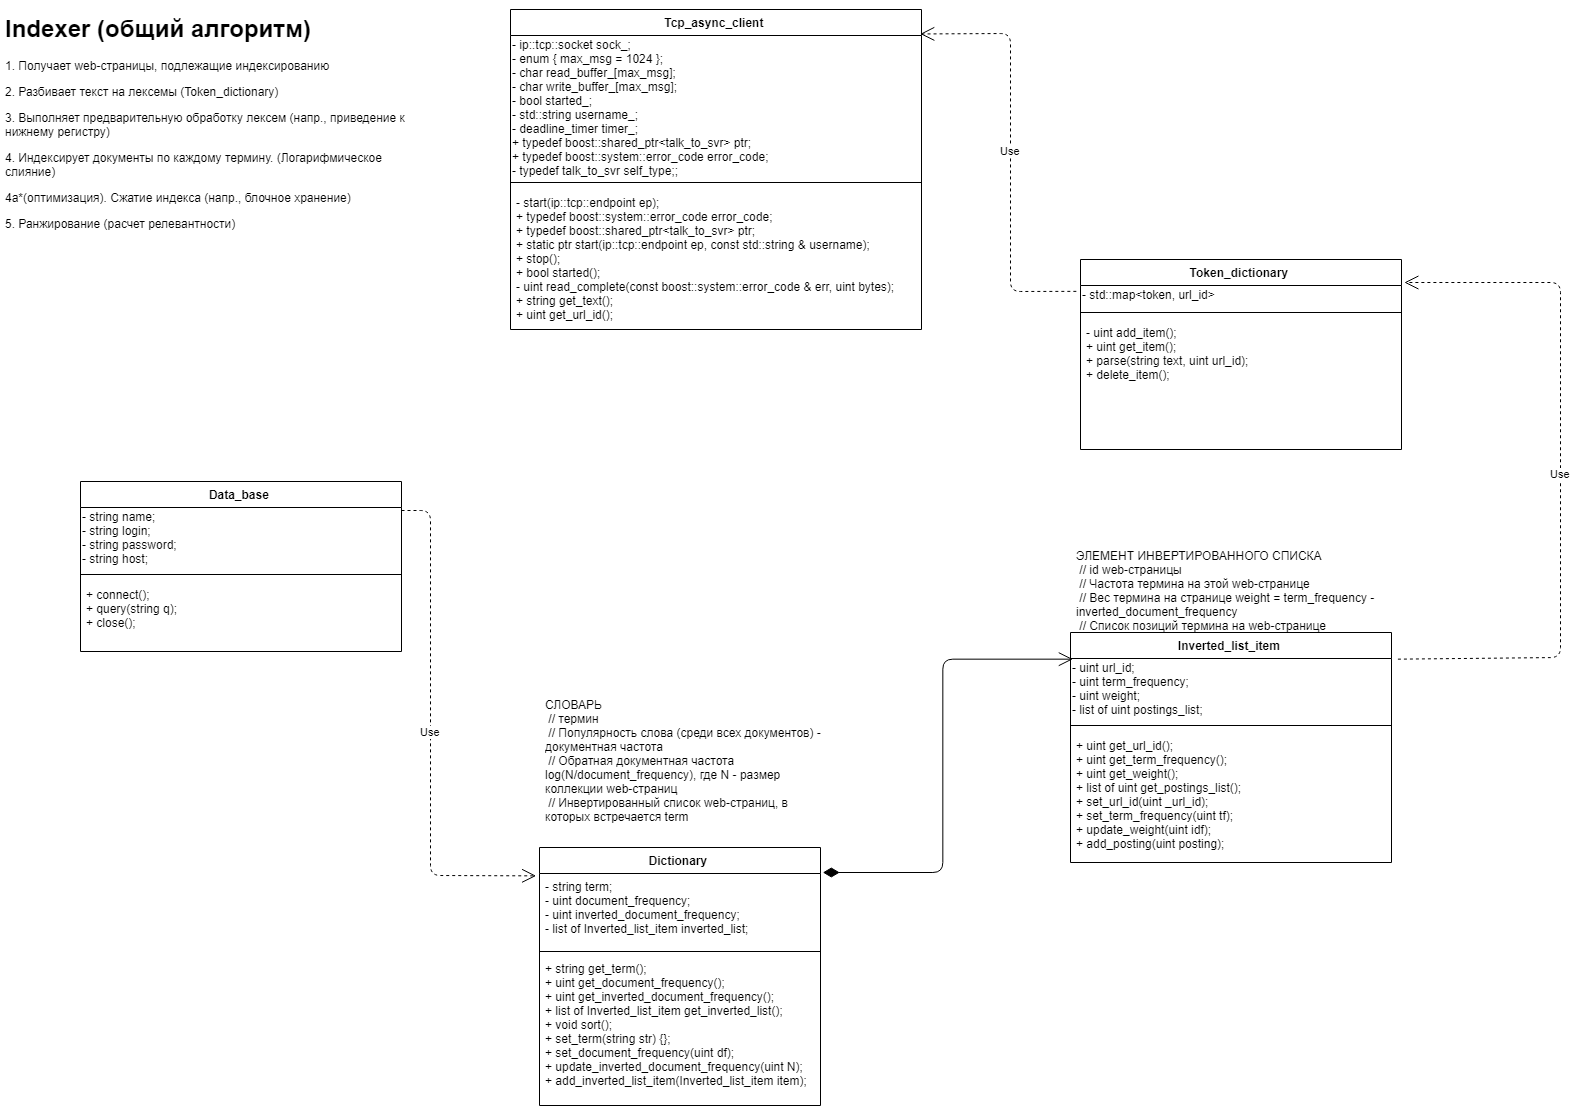

The diagram above was exported from draw.io. Its source (the exported page's mxGraphModel, read from the mxfile embedded in the PNG):
<mxGraphModel dx="5051" dy="1847" grid="1" gridSize="10" guides="1" tooltips="1" connect="1" arrows="1" fold="1" page="1" pageScale="2" pageWidth="827" pageHeight="1169" math="0" shadow="0">
  <root>
    <mxCell id="F_8BcMofOGIqsGmml6-X-0" />
    <mxCell id="F_8BcMofOGIqsGmml6-X-1" parent="F_8BcMofOGIqsGmml6-X-0" />
    <mxCell id="Hv_jQtHDBkf5XwUZug7c-3" value="Inverted_list_item" style="swimlane;fontStyle=1;align=center;verticalAlign=top;childLayout=stackLayout;horizontal=1;startSize=26;horizontalStack=0;resizeParent=1;resizeParentMax=0;resizeLast=0;collapsible=1;marginBottom=0;" parent="F_8BcMofOGIqsGmml6-X-1" vertex="1">
      <mxGeometry x="-520" y="683" width="321" height="230" as="geometry" />
    </mxCell>
    <mxCell id="Hv_jQtHDBkf5XwUZug7c-4" value="&lt;div&gt;- uint url_id;&amp;nbsp;&lt;/div&gt;&lt;div&gt;- uint term_frequency;&amp;nbsp;&lt;/div&gt;&lt;div&gt;- uint weight;&amp;nbsp;&lt;/div&gt;&lt;div&gt;- list of uint postings_list;&amp;nbsp;&lt;/div&gt;" style="text;html=1;resizable=0;points=[];autosize=1;align=left;verticalAlign=top;spacingTop=-4;" parent="Hv_jQtHDBkf5XwUZug7c-3" vertex="1">
      <mxGeometry y="26" width="321" height="60" as="geometry" />
    </mxCell>
    <mxCell id="Hv_jQtHDBkf5XwUZug7c-5" value="" style="line;strokeWidth=1;fillColor=none;align=left;verticalAlign=middle;spacingTop=-1;spacingLeft=3;spacingRight=3;rotatable=0;labelPosition=right;points=[];portConstraint=eastwest;" parent="Hv_jQtHDBkf5XwUZug7c-3" vertex="1">
      <mxGeometry y="86" width="321" height="14" as="geometry" />
    </mxCell>
    <mxCell id="Hv_jQtHDBkf5XwUZug7c-6" value="+ uint get_url_id();&#10;+ uint get_term_frequency();&#10;+ uint get_weight(); &#10;+ list of uint get_postings_list();&#10;+ set_url_id(uint _url_id);&#10;+ set_term_frequency(uint tf);&#10;+ update_weight(uint idf);&#10;+ add_posting(uint posting);" style="text;strokeColor=none;fillColor=none;align=left;verticalAlign=top;spacingLeft=4;spacingRight=4;overflow=hidden;rotatable=0;points=[[0,0.5],[1,0.5]];portConstraint=eastwest;" parent="Hv_jQtHDBkf5XwUZug7c-3" vertex="1">
      <mxGeometry y="100" width="321" height="130" as="geometry" />
    </mxCell>
    <mxCell id="Hv_jQtHDBkf5XwUZug7c-15" value="Dictionary" style="swimlane;fontStyle=1;align=center;verticalAlign=top;childLayout=stackLayout;horizontal=1;startSize=26;horizontalStack=0;resizeParent=1;resizeParentMax=0;resizeLast=0;collapsible=1;marginBottom=0;" parent="F_8BcMofOGIqsGmml6-X-1" vertex="1">
      <mxGeometry x="-1051" y="898" width="281" height="258" as="geometry" />
    </mxCell>
    <mxCell id="Hv_jQtHDBkf5XwUZug7c-16" value="- string term; &#10;- uint document_frequency; &#10;- uint inverted_document_frequency; &#10;- list of Inverted_list_item inverted_list; " style="text;strokeColor=none;fillColor=none;align=left;verticalAlign=top;spacingLeft=4;spacingRight=4;overflow=hidden;rotatable=0;points=[[0,0.5],[1,0.5]];portConstraint=eastwest;" parent="Hv_jQtHDBkf5XwUZug7c-15" vertex="1">
      <mxGeometry y="26" width="281" height="74" as="geometry" />
    </mxCell>
    <mxCell id="Hv_jQtHDBkf5XwUZug7c-17" value="" style="line;strokeWidth=1;fillColor=none;align=left;verticalAlign=middle;spacingTop=-1;spacingLeft=3;spacingRight=3;rotatable=0;labelPosition=right;points=[];portConstraint=eastwest;" parent="Hv_jQtHDBkf5XwUZug7c-15" vertex="1">
      <mxGeometry y="100" width="281" height="8" as="geometry" />
    </mxCell>
    <mxCell id="Hv_jQtHDBkf5XwUZug7c-18" value="+ string get_term();&#10;+ uint get_document_frequency();&#10;+ uint get_inverted_document_frequency();&#10;+ list of Inverted_list_item get_inverted_list();&#10;+ void sort();&#10;+ set_term(string str) {};&#10;+ set_document_frequency(uint df);&#10;+ update_inverted_document_frequency(uint N);&#10;+ add_inverted_list_item(Inverted_list_item item);" style="text;strokeColor=none;fillColor=none;align=left;verticalAlign=top;spacingLeft=4;spacingRight=4;overflow=hidden;rotatable=0;points=[[0,0.5],[1,0.5]];portConstraint=eastwest;" parent="Hv_jQtHDBkf5XwUZug7c-15" vertex="1">
      <mxGeometry y="108" width="281" height="150" as="geometry" />
    </mxCell>
    <mxCell id="Hv_jQtHDBkf5XwUZug7c-28" value="" style="endArrow=open;html=1;endSize=12;startArrow=diamondThin;startSize=14;startFill=1;edgeStyle=orthogonalEdgeStyle;align=left;verticalAlign=bottom;exitX=1.008;exitY=-0.036;exitDx=0;exitDy=0;exitPerimeter=0;" parent="F_8BcMofOGIqsGmml6-X-1" source="Hv_jQtHDBkf5XwUZug7c-16" edge="1">
      <mxGeometry x="-1" y="3" relative="1" as="geometry">
        <mxPoint x="-1291.103448275862" y="1139.1034482758623" as="sourcePoint" />
        <mxPoint x="-519" y="710" as="targetPoint" />
        <Array as="points">
          <mxPoint x="-648" y="922" />
          <mxPoint x="-648" y="710" />
        </Array>
      </mxGeometry>
    </mxCell>
    <mxCell id="ATLJjb8NNTwaOQcJbK2D-0" value="СЛОВАРЬ&#10; // термин&#10; // Популярность слова (среди всех документов) - документная частота&#10; // Обратная документная частота log(N/document_frequency), где N - размер коллекции web-страниц&#10; // Инвертированный список web-страниц, в которых встречается term" style="text;strokeColor=none;fillColor=none;align=left;verticalAlign=top;spacingLeft=4;spacingRight=4;overflow=hidden;rotatable=0;points=[[0,0.5],[1,0.5]];portConstraint=eastwest;horizontal=1;whiteSpace=wrap;" parent="F_8BcMofOGIqsGmml6-X-1" vertex="1">
      <mxGeometry x="-1051" y="742" width="292" height="140" as="geometry" />
    </mxCell>
    <mxCell id="ATLJjb8NNTwaOQcJbK2D-6" value="ЭЛЕМЕНТ ИНВЕРТИРОВАННОГО СПИСКА&#10; // id web-страницы&#10; // Частота термина на этой web-странице&#10; // Вес термина на странице weight = term_frequency - inverted_document_frequency&#10; // Список позиций термина на web-странице" style="text;strokeColor=none;fillColor=none;align=left;verticalAlign=top;spacingLeft=4;spacingRight=4;overflow=hidden;rotatable=0;points=[[0,0.5],[1,0.5]];portConstraint=eastwest;horizontal=1;whiteSpace=wrap;" parent="F_8BcMofOGIqsGmml6-X-1" vertex="1">
      <mxGeometry x="-520" y="593" width="491" height="87" as="geometry" />
    </mxCell>
    <mxCell id="iR8eokvMK6h1Pi7oFgfN-1" value="&lt;h1&gt;Indexer (общий алгоритм)&lt;/h1&gt;&lt;p&gt;1. Получает web-страницы, подлежащие индексированию&lt;/p&gt;&lt;p&gt;2. Разбивает текст на лексемы (Token_dictionary)&lt;/p&gt;&lt;p&gt;3. Выполняет предварительную обработку лексем (напр., приведение к нижнему регистру)&lt;/p&gt;&lt;p&gt;4. Индексирует документы по каждому термину. (Логарифмическое слияние)&amp;nbsp;&lt;/p&gt;&lt;p&gt;4а*(оптимизация). Сжатие индекса (напр., блочное хранение)&lt;/p&gt;&lt;p&gt;5. Ранжирование (расчет релевантности)&lt;/p&gt;" style="text;html=1;strokeColor=none;fillColor=none;spacing=5;spacingTop=-20;whiteSpace=wrap;overflow=hidden;rounded=0;" parent="F_8BcMofOGIqsGmml6-X-1" vertex="1">
      <mxGeometry x="-1590" y="60" width="420" height="230" as="geometry" />
    </mxCell>
    <mxCell id="1KlhEcrXlR24o6yoMY1u-0" value="Tcp_async_client" style="swimlane;fontStyle=1;align=center;verticalAlign=top;childLayout=stackLayout;horizontal=1;startSize=26;horizontalStack=0;resizeParent=1;resizeParentMax=0;resizeLast=0;collapsible=1;marginBottom=0;" vertex="1" parent="F_8BcMofOGIqsGmml6-X-1">
      <mxGeometry x="-1080" y="60" width="411" height="320" as="geometry" />
    </mxCell>
    <mxCell id="1KlhEcrXlR24o6yoMY1u-1" value="&lt;div&gt;- ip::tcp::socket sock_;&lt;/div&gt;&lt;div&gt;- enum { max_msg = 1024 };&lt;/div&gt;&lt;div&gt;- char read_buffer_[max_msg];&lt;/div&gt;&lt;div&gt;- char write_buffer_[max_msg];&lt;/div&gt;&lt;div&gt;- bool started_;&lt;/div&gt;&lt;div&gt;- std::string username_;&lt;/div&gt;&lt;div&gt;- deadline_timer timer_;&lt;/div&gt;&lt;div&gt;&lt;/div&gt;+ typedef boost::shared_ptr&amp;lt;talk_to_svr&amp;gt; ptr;&lt;br&gt;+&amp;nbsp;typedef boost::system::error_code error_code;&lt;br&gt;-&amp;nbsp;typedef talk_to_svr self_type;;&lt;br&gt;" style="text;html=1;resizable=0;points=[];autosize=1;align=left;verticalAlign=top;spacingTop=-4;" vertex="1" parent="1KlhEcrXlR24o6yoMY1u-0">
      <mxGeometry y="26" width="411" height="140" as="geometry" />
    </mxCell>
    <mxCell id="1KlhEcrXlR24o6yoMY1u-2" value="" style="line;strokeWidth=1;fillColor=none;align=left;verticalAlign=middle;spacingTop=-1;spacingLeft=3;spacingRight=3;rotatable=0;labelPosition=right;points=[];portConstraint=eastwest;" vertex="1" parent="1KlhEcrXlR24o6yoMY1u-0">
      <mxGeometry y="166" width="411" height="14" as="geometry" />
    </mxCell>
    <mxCell id="1KlhEcrXlR24o6yoMY1u-3" value="- start(ip::tcp::endpoint ep); &#10;+ typedef boost::system::error_code error_code;&#10;+ typedef boost::shared_ptr&lt;talk_to_svr&gt; ptr;&#10;+ static ptr start(ip::tcp::endpoint ep, const std::string &amp; username); &#10;+ stop();&#10;+ bool started();&#10;- uint read_complete(const boost::system::error_code &amp; err, uint bytes);&#10;+ string get_text();&#10;+ uint get_url_id();&#10;&#10;&#09;" style="text;strokeColor=none;fillColor=none;align=left;verticalAlign=top;spacingLeft=4;spacingRight=4;overflow=hidden;rotatable=0;points=[[0,0.5],[1,0.5]];portConstraint=eastwest;" vertex="1" parent="1KlhEcrXlR24o6yoMY1u-0">
      <mxGeometry y="180" width="411" height="140" as="geometry" />
    </mxCell>
    <mxCell id="0W6FhAh4f-xr65EiZHHu-7" value="Token_dictionary" style="swimlane;fontStyle=1;align=center;verticalAlign=top;childLayout=stackLayout;horizontal=1;startSize=26;horizontalStack=0;resizeParent=1;resizeParentMax=0;resizeLast=0;collapsible=1;marginBottom=0;" vertex="1" parent="F_8BcMofOGIqsGmml6-X-1">
      <mxGeometry x="-510" y="310" width="321" height="190" as="geometry" />
    </mxCell>
    <mxCell id="0W6FhAh4f-xr65EiZHHu-8" value="- std::map&amp;lt;token, url_id&amp;gt;" style="text;html=1;resizable=0;points=[];autosize=1;align=left;verticalAlign=top;spacingTop=-4;" vertex="1" parent="0W6FhAh4f-xr65EiZHHu-7">
      <mxGeometry y="26" width="321" height="20" as="geometry" />
    </mxCell>
    <mxCell id="0W6FhAh4f-xr65EiZHHu-9" value="" style="line;strokeWidth=1;fillColor=none;align=left;verticalAlign=middle;spacingTop=-1;spacingLeft=3;spacingRight=3;rotatable=0;labelPosition=right;points=[];portConstraint=eastwest;" vertex="1" parent="0W6FhAh4f-xr65EiZHHu-7">
      <mxGeometry y="46" width="321" height="14" as="geometry" />
    </mxCell>
    <mxCell id="0W6FhAh4f-xr65EiZHHu-10" value="- uint add_item();&#10;+ uint get_item();&#10;+ parse(string text, uint url_id);&#10;+ delete_item();&#10;" style="text;strokeColor=none;fillColor=none;align=left;verticalAlign=top;spacingLeft=4;spacingRight=4;overflow=hidden;rotatable=0;points=[[0,0.5],[1,0.5]];portConstraint=eastwest;fontStyle=0" vertex="1" parent="0W6FhAh4f-xr65EiZHHu-7">
      <mxGeometry y="60" width="321" height="130" as="geometry" />
    </mxCell>
    <mxCell id="0W6FhAh4f-xr65EiZHHu-11" value="Data_base" style="swimlane;fontStyle=1;align=center;verticalAlign=top;childLayout=stackLayout;horizontal=1;startSize=26;horizontalStack=0;resizeParent=1;resizeParentMax=0;resizeLast=0;collapsible=1;marginBottom=0;" vertex="1" parent="F_8BcMofOGIqsGmml6-X-1">
      <mxGeometry x="-1510" y="532" width="321" height="170" as="geometry" />
    </mxCell>
    <mxCell id="0W6FhAh4f-xr65EiZHHu-12" value="&lt;div&gt;- string name;&amp;nbsp;&lt;/div&gt;&lt;div&gt;- string login;&lt;/div&gt;&lt;div&gt;- string password;&lt;/div&gt;&lt;div&gt;- string host;&lt;/div&gt;" style="text;html=1;resizable=0;points=[];autosize=1;align=left;verticalAlign=top;spacingTop=-4;" vertex="1" parent="0W6FhAh4f-xr65EiZHHu-11">
      <mxGeometry y="26" width="321" height="60" as="geometry" />
    </mxCell>
    <mxCell id="0W6FhAh4f-xr65EiZHHu-13" value="" style="line;strokeWidth=1;fillColor=none;align=left;verticalAlign=middle;spacingTop=-1;spacingLeft=3;spacingRight=3;rotatable=0;labelPosition=right;points=[];portConstraint=eastwest;" vertex="1" parent="0W6FhAh4f-xr65EiZHHu-11">
      <mxGeometry y="86" width="321" height="14" as="geometry" />
    </mxCell>
    <mxCell id="0W6FhAh4f-xr65EiZHHu-14" value="+ connect();&#10;+ query(string q);&#10;+ close();&#10;&#10;" style="text;strokeColor=none;fillColor=none;align=left;verticalAlign=top;spacingLeft=4;spacingRight=4;overflow=hidden;rotatable=0;points=[[0,0.5],[1,0.5]];portConstraint=eastwest;" vertex="1" parent="0W6FhAh4f-xr65EiZHHu-11">
      <mxGeometry y="100" width="321" height="70" as="geometry" />
    </mxCell>
    <mxCell id="0W6FhAh4f-xr65EiZHHu-16" value="Use" style="endArrow=open;endSize=12;dashed=1;html=1;exitX=1;exitY=0.05;exitDx=0;exitDy=0;exitPerimeter=0;entryX=-0.012;entryY=0.032;entryDx=0;entryDy=0;entryPerimeter=0;" edge="1" parent="F_8BcMofOGIqsGmml6-X-1" source="0W6FhAh4f-xr65EiZHHu-12" target="Hv_jQtHDBkf5XwUZug7c-16">
      <mxGeometry width="160" relative="1" as="geometry">
        <mxPoint x="-1150" y="1638" as="sourcePoint" />
        <mxPoint x="-758.8760000000002" y="1382.002" as="targetPoint" />
        <Array as="points">
          <mxPoint x="-1160" y="561" />
          <mxPoint x="-1160" y="926" />
        </Array>
      </mxGeometry>
    </mxCell>
    <mxCell id="0W6FhAh4f-xr65EiZHHu-17" value="Use" style="endArrow=open;endSize=12;dashed=1;html=1;entryX=0.997;entryY=-0.011;entryDx=0;entryDy=0;entryPerimeter=0;exitX=-0.013;exitY=0.293;exitDx=0;exitDy=0;exitPerimeter=0;" edge="1" parent="F_8BcMofOGIqsGmml6-X-1" source="0W6FhAh4f-xr65EiZHHu-8" target="1KlhEcrXlR24o6yoMY1u-1">
      <mxGeometry width="160" relative="1" as="geometry">
        <mxPoint x="-510" y="400" as="sourcePoint" />
        <mxPoint x="-790" y="680" as="targetPoint" />
        <Array as="points">
          <mxPoint x="-580" y="342" />
          <mxPoint x="-580" y="84" />
        </Array>
      </mxGeometry>
    </mxCell>
    <mxCell id="0W6FhAh4f-xr65EiZHHu-18" value="Use" style="endArrow=open;endSize=12;dashed=1;html=1;entryX=1.009;entryY=-0.15;entryDx=0;entryDy=0;entryPerimeter=0;exitX=1.02;exitY=0.011;exitDx=0;exitDy=0;exitPerimeter=0;" edge="1" parent="F_8BcMofOGIqsGmml6-X-1" source="Hv_jQtHDBkf5XwUZug7c-4" target="0W6FhAh4f-xr65EiZHHu-8">
      <mxGeometry width="160" relative="1" as="geometry">
        <mxPoint x="-524" y="708" as="sourcePoint" />
        <mxPoint x="-607.3949999999995" y="1023.8599999999997" as="targetPoint" />
        <Array as="points">
          <mxPoint x="-30" y="708" />
          <mxPoint x="-30" y="333" />
        </Array>
      </mxGeometry>
    </mxCell>
  </root>
</mxGraphModel>